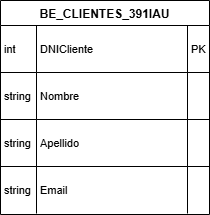

The diagram above was exported from draw.io. Its source (the exported page's mxGraphModel, read from the mxfile embedded in the PNG):
<mxGraphModel dx="1426" dy="841" grid="1" gridSize="10" guides="1" tooltips="1" connect="1" arrows="1" fold="1" page="1" pageScale="1" pageWidth="850" pageHeight="1100" math="0" shadow="0">
  <root>
    <mxCell id="0" />
    <mxCell id="1" parent="0" />
    <mxCell id="DxH4xx014nF9KTd_cgSl-1" value="BE_CLIENTES_391IAU" style="shape=table;startSize=25;container=1;collapsible=0;childLayout=tableLayout;fixedRows=1;rowLines=1;fontStyle=1;align=center;resizeLast=1;" vertex="1" parent="1">
      <mxGeometry x="20" y="20" width="209" height="214" as="geometry" />
    </mxCell>
    <mxCell id="DxH4xx014nF9KTd_cgSl-2" style="shape=tableRow;horizontal=0;startSize=0;swimlaneHead=0;swimlaneBody=0;fillColor=none;collapsible=0;dropTarget=0;points=[[0,0.5],[1,0.5]];portConstraint=eastwest;top=0;left=0;right=0;bottom=0;" vertex="1" parent="DxH4xx014nF9KTd_cgSl-1">
      <mxGeometry y="25" width="209" height="47" as="geometry" />
    </mxCell>
    <mxCell id="DxH4xx014nF9KTd_cgSl-3" value="int" style="shape=partialRectangle;connectable=0;fillColor=none;top=0;left=0;bottom=0;right=0;align=left;spacingLeft=2;overflow=hidden;fontSize=11;" vertex="1" parent="DxH4xx014nF9KTd_cgSl-2">
      <mxGeometry width="36" height="47" as="geometry">
        <mxRectangle width="36" height="47" as="alternateBounds" />
      </mxGeometry>
    </mxCell>
    <mxCell id="DxH4xx014nF9KTd_cgSl-4" value="DNICliente" style="shape=partialRectangle;connectable=0;fillColor=none;top=0;left=0;bottom=0;right=0;align=left;spacingLeft=2;overflow=hidden;fontSize=11;" vertex="1" parent="DxH4xx014nF9KTd_cgSl-2">
      <mxGeometry x="36" width="151" height="47" as="geometry">
        <mxRectangle width="151" height="47" as="alternateBounds" />
      </mxGeometry>
    </mxCell>
    <mxCell id="DxH4xx014nF9KTd_cgSl-5" value="PK" style="shape=partialRectangle;connectable=0;fillColor=none;top=0;left=0;bottom=0;right=0;align=left;spacingLeft=2;overflow=hidden;fontSize=11;" vertex="1" parent="DxH4xx014nF9KTd_cgSl-2">
      <mxGeometry x="187" width="22" height="47" as="geometry">
        <mxRectangle width="22" height="47" as="alternateBounds" />
      </mxGeometry>
    </mxCell>
    <mxCell id="DxH4xx014nF9KTd_cgSl-6" style="shape=tableRow;horizontal=0;startSize=0;swimlaneHead=0;swimlaneBody=0;fillColor=none;collapsible=0;dropTarget=0;points=[[0,0.5],[1,0.5]];portConstraint=eastwest;top=0;left=0;right=0;bottom=0;" vertex="1" parent="DxH4xx014nF9KTd_cgSl-1">
      <mxGeometry y="72" width="209" height="47" as="geometry" />
    </mxCell>
    <mxCell id="DxH4xx014nF9KTd_cgSl-7" value="string" style="shape=partialRectangle;connectable=0;fillColor=none;top=0;left=0;bottom=0;right=0;align=left;spacingLeft=2;overflow=hidden;fontSize=11;" vertex="1" parent="DxH4xx014nF9KTd_cgSl-6">
      <mxGeometry width="36" height="47" as="geometry">
        <mxRectangle width="36" height="47" as="alternateBounds" />
      </mxGeometry>
    </mxCell>
    <mxCell id="DxH4xx014nF9KTd_cgSl-8" value="Nombre" style="shape=partialRectangle;connectable=0;fillColor=none;top=0;left=0;bottom=0;right=0;align=left;spacingLeft=2;overflow=hidden;fontSize=11;" vertex="1" parent="DxH4xx014nF9KTd_cgSl-6">
      <mxGeometry x="36" width="151" height="47" as="geometry">
        <mxRectangle width="151" height="47" as="alternateBounds" />
      </mxGeometry>
    </mxCell>
    <mxCell id="DxH4xx014nF9KTd_cgSl-9" value="" style="shape=partialRectangle;connectable=0;fillColor=none;top=0;left=0;bottom=0;right=0;align=left;spacingLeft=2;overflow=hidden;fontSize=11;" vertex="1" parent="DxH4xx014nF9KTd_cgSl-6">
      <mxGeometry x="187" width="22" height="47" as="geometry">
        <mxRectangle width="22" height="47" as="alternateBounds" />
      </mxGeometry>
    </mxCell>
    <mxCell id="DxH4xx014nF9KTd_cgSl-10" style="shape=tableRow;horizontal=0;startSize=0;swimlaneHead=0;swimlaneBody=0;fillColor=none;collapsible=0;dropTarget=0;points=[[0,0.5],[1,0.5]];portConstraint=eastwest;top=0;left=0;right=0;bottom=0;" vertex="1" parent="DxH4xx014nF9KTd_cgSl-1">
      <mxGeometry y="119" width="209" height="47" as="geometry" />
    </mxCell>
    <mxCell id="DxH4xx014nF9KTd_cgSl-11" value="string" style="shape=partialRectangle;connectable=0;fillColor=none;top=0;left=0;bottom=0;right=0;align=left;spacingLeft=2;overflow=hidden;fontSize=11;" vertex="1" parent="DxH4xx014nF9KTd_cgSl-10">
      <mxGeometry width="36" height="47" as="geometry">
        <mxRectangle width="36" height="47" as="alternateBounds" />
      </mxGeometry>
    </mxCell>
    <mxCell id="DxH4xx014nF9KTd_cgSl-12" value="Apellido" style="shape=partialRectangle;connectable=0;fillColor=none;top=0;left=0;bottom=0;right=0;align=left;spacingLeft=2;overflow=hidden;fontSize=11;" vertex="1" parent="DxH4xx014nF9KTd_cgSl-10">
      <mxGeometry x="36" width="151" height="47" as="geometry">
        <mxRectangle width="151" height="47" as="alternateBounds" />
      </mxGeometry>
    </mxCell>
    <mxCell id="DxH4xx014nF9KTd_cgSl-13" value="" style="shape=partialRectangle;connectable=0;fillColor=none;top=0;left=0;bottom=0;right=0;align=left;spacingLeft=2;overflow=hidden;fontSize=11;" vertex="1" parent="DxH4xx014nF9KTd_cgSl-10">
      <mxGeometry x="187" width="22" height="47" as="geometry">
        <mxRectangle width="22" height="47" as="alternateBounds" />
      </mxGeometry>
    </mxCell>
    <mxCell id="DxH4xx014nF9KTd_cgSl-14" style="shape=tableRow;horizontal=0;startSize=0;swimlaneHead=0;swimlaneBody=0;fillColor=none;collapsible=0;dropTarget=0;points=[[0,0.5],[1,0.5]];portConstraint=eastwest;top=0;left=0;right=0;bottom=0;" vertex="1" parent="DxH4xx014nF9KTd_cgSl-1">
      <mxGeometry y="166" width="209" height="47" as="geometry" />
    </mxCell>
    <mxCell id="DxH4xx014nF9KTd_cgSl-15" value="string" style="shape=partialRectangle;connectable=0;fillColor=none;top=0;left=0;bottom=0;right=0;align=left;spacingLeft=2;overflow=hidden;fontSize=11;" vertex="1" parent="DxH4xx014nF9KTd_cgSl-14">
      <mxGeometry width="36" height="47" as="geometry">
        <mxRectangle width="36" height="47" as="alternateBounds" />
      </mxGeometry>
    </mxCell>
    <mxCell id="DxH4xx014nF9KTd_cgSl-16" value="Email" style="shape=partialRectangle;connectable=0;fillColor=none;top=0;left=0;bottom=0;right=0;align=left;spacingLeft=2;overflow=hidden;fontSize=11;" vertex="1" parent="DxH4xx014nF9KTd_cgSl-14">
      <mxGeometry x="36" width="151" height="47" as="geometry">
        <mxRectangle width="151" height="47" as="alternateBounds" />
      </mxGeometry>
    </mxCell>
    <mxCell id="DxH4xx014nF9KTd_cgSl-17" value="" style="shape=partialRectangle;connectable=0;fillColor=none;top=0;left=0;bottom=0;right=0;align=left;spacingLeft=2;overflow=hidden;fontSize=11;" vertex="1" parent="DxH4xx014nF9KTd_cgSl-14">
      <mxGeometry x="187" width="22" height="47" as="geometry">
        <mxRectangle width="22" height="47" as="alternateBounds" />
      </mxGeometry>
    </mxCell>
  </root>
</mxGraphModel>